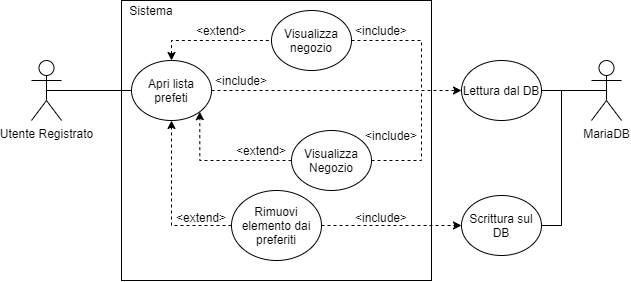

The diagram above was exported from draw.io. Its source (the exported page's mxGraphModel, read from the mxfile embedded in the PNG):
<mxGraphModel dx="1185" dy="1512" grid="1" gridSize="10" guides="1" tooltips="1" connect="1" arrows="1" fold="1" page="1" pageScale="1" pageWidth="1169" pageHeight="827" math="0" shadow="0">
  <root>
    <mxCell id="0" />
    <mxCell id="1" parent="0" />
    <mxCell id="XUO789_bz-ScpYC1_BGr-43" value="" style="rounded=0;whiteSpace=wrap;html=1;" parent="1" vertex="1">
      <mxGeometry x="150" y="-30" width="310" height="280" as="geometry" />
    </mxCell>
    <mxCell id="XUO789_bz-ScpYC1_BGr-21" style="edgeStyle=orthogonalEdgeStyle;rounded=0;orthogonalLoop=1;jettySize=auto;html=1;exitX=0.5;exitY=0.5;exitDx=0;exitDy=0;exitPerimeter=0;endArrow=none;endFill=0;" parent="1" source="XUO789_bz-ScpYC1_BGr-11" target="XUO789_bz-ScpYC1_BGr-15" edge="1">
      <mxGeometry relative="1" as="geometry" />
    </mxCell>
    <mxCell id="XUO789_bz-ScpYC1_BGr-11" value="Utente Registrato" style="shape=umlActor;verticalLabelPosition=bottom;verticalAlign=top;html=1;outlineConnect=0;" parent="1" vertex="1">
      <mxGeometry x="60" y="30" width="30" height="60" as="geometry" />
    </mxCell>
    <mxCell id="XUO789_bz-ScpYC1_BGr-32" style="edgeStyle=orthogonalEdgeStyle;rounded=0;orthogonalLoop=1;jettySize=auto;html=1;exitX=1;exitY=0.5;exitDx=0;exitDy=0;dashed=1;startArrow=none;startFill=0;endArrow=classic;endFill=1;" parent="1" source="XUO789_bz-ScpYC1_BGr-15" target="XUO789_bz-ScpYC1_BGr-28" edge="1">
      <mxGeometry relative="1" as="geometry" />
    </mxCell>
    <mxCell id="S2Il4-gj3eRYtpD2-yac-11" style="edgeStyle=orthogonalEdgeStyle;rounded=0;orthogonalLoop=1;jettySize=auto;html=1;exitX=0.5;exitY=0;exitDx=0;exitDy=0;endArrow=none;endFill=0;dashed=1;startArrow=classic;startFill=1;" parent="1" source="XUO789_bz-ScpYC1_BGr-15" target="S2Il4-gj3eRYtpD2-yac-10" edge="1">
      <mxGeometry relative="1" as="geometry" />
    </mxCell>
    <mxCell id="XUO789_bz-ScpYC1_BGr-15" value="Apri lista prefeti" style="ellipse;whiteSpace=wrap;html=1;" parent="1" vertex="1">
      <mxGeometry x="160" y="30" width="80" height="60" as="geometry" />
    </mxCell>
    <mxCell id="XUO789_bz-ScpYC1_BGr-16" value="MariaDB" style="shape=umlActor;verticalLabelPosition=bottom;verticalAlign=top;html=1;outlineConnect=0;" parent="1" vertex="1">
      <mxGeometry x="620" y="30" width="30" height="60" as="geometry" />
    </mxCell>
    <mxCell id="XUO789_bz-ScpYC1_BGr-26" style="edgeStyle=orthogonalEdgeStyle;rounded=0;orthogonalLoop=1;jettySize=auto;html=1;exitX=0;exitY=0.5;exitDx=0;exitDy=0;entryX=1;entryY=1;entryDx=0;entryDy=0;dashed=1;startArrow=none;startFill=0;endArrow=classic;endFill=1;" parent="1" source="XUO789_bz-ScpYC1_BGr-17" target="XUO789_bz-ScpYC1_BGr-15" edge="1">
      <mxGeometry relative="1" as="geometry" />
    </mxCell>
    <mxCell id="6f0DF0bSS5h4P2y_Vvtu-1" style="edgeStyle=orthogonalEdgeStyle;rounded=0;orthogonalLoop=1;jettySize=auto;html=1;exitX=1;exitY=0.5;exitDx=0;exitDy=0;dashed=1;startArrow=none;startFill=0;endArrow=none;endFill=0;" parent="1" source="XUO789_bz-ScpYC1_BGr-17" edge="1">
      <mxGeometry relative="1" as="geometry">
        <mxPoint x="450" y="60" as="targetPoint" />
        <Array as="points">
          <mxPoint x="450" y="130" />
        </Array>
      </mxGeometry>
    </mxCell>
    <mxCell id="XUO789_bz-ScpYC1_BGr-17" value="Visualizza Negozio" style="ellipse;whiteSpace=wrap;html=1;" parent="1" vertex="1">
      <mxGeometry x="320" y="100" width="80" height="60" as="geometry" />
    </mxCell>
    <mxCell id="S2Il4-gj3eRYtpD2-yac-1" style="edgeStyle=orthogonalEdgeStyle;rounded=0;orthogonalLoop=1;jettySize=auto;html=1;exitX=0;exitY=0.5;exitDx=0;exitDy=0;entryX=0.5;entryY=1;entryDx=0;entryDy=0;dashed=1;" parent="1" source="XUO789_bz-ScpYC1_BGr-18" target="XUO789_bz-ScpYC1_BGr-15" edge="1">
      <mxGeometry relative="1" as="geometry" />
    </mxCell>
    <mxCell id="e2RDEVekkSZ5XLtF9gdO-5" style="edgeStyle=orthogonalEdgeStyle;rounded=0;orthogonalLoop=1;jettySize=auto;html=1;exitX=1;exitY=0.5;exitDx=0;exitDy=0;endArrow=classic;endFill=1;dashed=1;" edge="1" parent="1" source="XUO789_bz-ScpYC1_BGr-18" target="e2RDEVekkSZ5XLtF9gdO-3">
      <mxGeometry relative="1" as="geometry" />
    </mxCell>
    <mxCell id="XUO789_bz-ScpYC1_BGr-18" value="Rimuovi elemento dai preferiti" style="ellipse;whiteSpace=wrap;html=1;" parent="1" vertex="1">
      <mxGeometry x="260" y="160" width="90" height="70" as="geometry" />
    </mxCell>
    <mxCell id="XUO789_bz-ScpYC1_BGr-27" value="&amp;lt;extend&amp;gt;" style="text;html=1;strokeColor=none;fillColor=none;align=center;verticalAlign=middle;whiteSpace=wrap;rounded=0;" parent="1" vertex="1">
      <mxGeometry x="270" y="110" width="40" height="20" as="geometry" />
    </mxCell>
    <mxCell id="XUO789_bz-ScpYC1_BGr-30" style="edgeStyle=orthogonalEdgeStyle;rounded=0;orthogonalLoop=1;jettySize=auto;html=1;exitX=1;exitY=0.5;exitDx=0;exitDy=0;entryX=0.5;entryY=0.5;entryDx=0;entryDy=0;entryPerimeter=0;startArrow=none;startFill=0;endArrow=none;endFill=0;" parent="1" source="XUO789_bz-ScpYC1_BGr-28" target="XUO789_bz-ScpYC1_BGr-16" edge="1">
      <mxGeometry relative="1" as="geometry" />
    </mxCell>
    <mxCell id="XUO789_bz-ScpYC1_BGr-28" value="Lettura dal DB" style="ellipse;whiteSpace=wrap;html=1;" parent="1" vertex="1">
      <mxGeometry x="490" y="30" width="80" height="60" as="geometry" />
    </mxCell>
    <mxCell id="XUO789_bz-ScpYC1_BGr-33" value="&amp;lt;include&amp;gt;" style="text;html=1;strokeColor=none;fillColor=none;align=center;verticalAlign=middle;whiteSpace=wrap;rounded=0;" parent="1" vertex="1">
      <mxGeometry x="250" y="40" width="40" height="20" as="geometry" />
    </mxCell>
    <mxCell id="XUO789_bz-ScpYC1_BGr-34" value="&amp;lt;include&amp;gt;" style="text;html=1;strokeColor=none;fillColor=none;align=center;verticalAlign=middle;whiteSpace=wrap;rounded=0;" parent="1" vertex="1">
      <mxGeometry x="400" y="95" width="40" height="20" as="geometry" />
    </mxCell>
    <mxCell id="XUO789_bz-ScpYC1_BGr-44" value="Sistema" style="text;html=1;strokeColor=none;fillColor=none;align=center;verticalAlign=middle;whiteSpace=wrap;rounded=0;" parent="1" vertex="1">
      <mxGeometry x="160" y="-30" width="40" height="20" as="geometry" />
    </mxCell>
    <mxCell id="S2Il4-gj3eRYtpD2-yac-2" value="&amp;lt;extend&amp;gt;" style="text;html=1;strokeColor=none;fillColor=none;align=center;verticalAlign=middle;whiteSpace=wrap;rounded=0;" parent="1" vertex="1">
      <mxGeometry x="210" y="177" width="40" height="20" as="geometry" />
    </mxCell>
    <mxCell id="S2Il4-gj3eRYtpD2-yac-13" style="edgeStyle=orthogonalEdgeStyle;rounded=0;orthogonalLoop=1;jettySize=auto;html=1;exitX=1;exitY=0.5;exitDx=0;exitDy=0;dashed=1;startArrow=none;startFill=0;endArrow=none;endFill=0;" parent="1" source="S2Il4-gj3eRYtpD2-yac-10" edge="1">
      <mxGeometry relative="1" as="geometry">
        <mxPoint x="450" y="59.99999999999977" as="targetPoint" />
      </mxGeometry>
    </mxCell>
    <mxCell id="S2Il4-gj3eRYtpD2-yac-10" value="Visualizza negozio" style="ellipse;whiteSpace=wrap;html=1;" parent="1" vertex="1">
      <mxGeometry x="300" y="-20" width="80" height="60" as="geometry" />
    </mxCell>
    <mxCell id="S2Il4-gj3eRYtpD2-yac-12" value="&amp;lt;extend&amp;gt;" style="text;html=1;strokeColor=none;fillColor=none;align=center;verticalAlign=middle;whiteSpace=wrap;rounded=0;" parent="1" vertex="1">
      <mxGeometry x="230" y="-10" width="40" height="20" as="geometry" />
    </mxCell>
    <mxCell id="S2Il4-gj3eRYtpD2-yac-14" value="&amp;lt;include&amp;gt;" style="text;html=1;strokeColor=none;fillColor=none;align=center;verticalAlign=middle;whiteSpace=wrap;rounded=0;" parent="1" vertex="1">
      <mxGeometry x="390" y="-10" width="40" height="20" as="geometry" />
    </mxCell>
    <mxCell id="e2RDEVekkSZ5XLtF9gdO-4" style="edgeStyle=orthogonalEdgeStyle;rounded=0;orthogonalLoop=1;jettySize=auto;html=1;exitX=1;exitY=0.5;exitDx=0;exitDy=0;entryX=0.5;entryY=0.5;entryDx=0;entryDy=0;entryPerimeter=0;endArrow=none;endFill=0;" edge="1" parent="1" source="e2RDEVekkSZ5XLtF9gdO-3" target="XUO789_bz-ScpYC1_BGr-16">
      <mxGeometry relative="1" as="geometry">
        <Array as="points">
          <mxPoint x="590" y="195" />
          <mxPoint x="590" y="60" />
        </Array>
      </mxGeometry>
    </mxCell>
    <mxCell id="e2RDEVekkSZ5XLtF9gdO-3" value="Scrittura sul DB" style="ellipse;whiteSpace=wrap;html=1;" vertex="1" parent="1">
      <mxGeometry x="490" y="165" width="80" height="60" as="geometry" />
    </mxCell>
    <mxCell id="e2RDEVekkSZ5XLtF9gdO-6" value="&amp;lt;include&amp;gt;" style="text;html=1;strokeColor=none;fillColor=none;align=center;verticalAlign=middle;whiteSpace=wrap;rounded=0;" vertex="1" parent="1">
      <mxGeometry x="390" y="177" width="40" height="20" as="geometry" />
    </mxCell>
  </root>
</mxGraphModel>